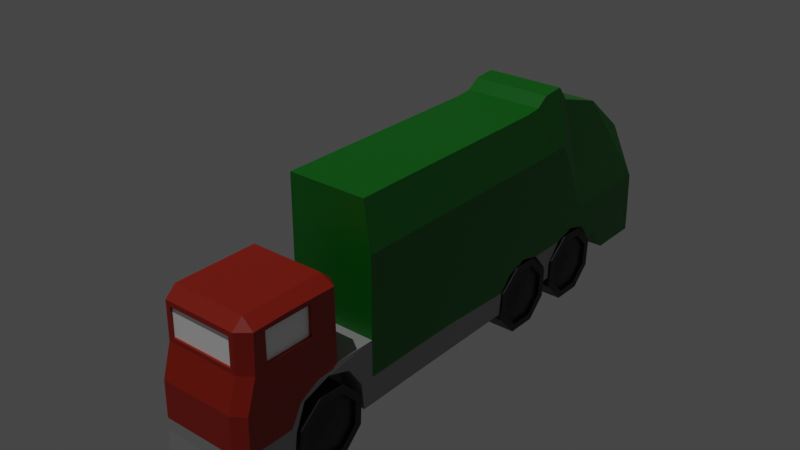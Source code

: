 # Source: Car.blend  (saved by Blender 4.0.36; exported with 4.5.12 LTS)
import bpy
from mathutils import Matrix  # noqa: F401  (used for matrix-valued properties, if any)

bpy.ops.wm.read_factory_settings(use_empty=True)
scene = bpy.context.scene
scene.name = 'Scene'

# ---- collections
col_collection = bpy.data.collections.new('Collection'); scene.collection.children.link(col_collection)

# ---- images (referenced by path relative to the original .blend; pixels are not part of the script)
import os
ASSET_DIR = os.environ.get("B2B_ASSET_DIR", "")  # directory of the original .blend (textures are referenced by path, not embedded)
HERE = os.path.dirname(os.path.abspath(__file__))  # packed textures are extracted next to this script under _unpacked/

def load_image(name, relpath, width, height, colorspace="sRGB"):
    """Load a texture the original file referenced (path relative to the .blend, or extracted next to this script)."""
    p = next((c for c in (os.path.join(HERE, relpath), os.path.join(ASSET_DIR, relpath)) if relpath and os.path.exists(c)), "")
    if p:
        img = bpy.data.images.load(p, check_existing=True)
        img.name = name
    else:  # same state as the original file: an image datablock whose file is absent (Cycles renders it pink)
        img = bpy.data.images.new(name, width, height)
        img.source = "FILE"
        img.filepath = "//" + (relpath or name)
    img.colorspace_settings.name = colorspace
    return img
img_car = load_image('Car', 'Car.png', 1024, 1024, 'sRGB')

# ---- materials (node trees are filled in below, after node groups)
mat_material = bpy.data.materials.new('Material')
mat_material.alpha_threshold = 0.0
mat_material.line_color = (0.0, 0.0, 0.0, 1.0)
mat_material_001 = bpy.data.materials.new('Material.001')
mat_material_002 = bpy.data.materials.new('Material.002')
mat_material_003 = bpy.data.materials.new('Material.003')
mat_material_004 = bpy.data.materials.new('Material.004')

# ---- node groups
ng_auto_smooth = bpy.data.node_groups.new('Auto Smooth', 'GeometryNodeTree')
_s = ng_auto_smooth.interface.new_socket(name='Geometry', in_out='OUTPUT', socket_type='NodeSocketGeometry')
_s = ng_auto_smooth.interface.new_socket(name='Geometry', in_out='INPUT', socket_type='NodeSocketGeometry')
_s = ng_auto_smooth.interface.new_socket(name='Angle', in_out='INPUT', socket_type='NodeSocketFloat')
_s.subtype = 'ANGLE'
_s.min_value = 0.0
_s.max_value = 3.142
ng_auto_smooth.is_modifier = True
_N = ng_auto_smooth.nodes; _L = ng_auto_smooth.links
n0 = _N.new('NodeGroupOutput'); n0.name = 'Group Output'; n0.location = (480, -100)
n1 = _N.new('NodeGroupInput'); n1.name = 'Group Input'; n1.location = (-420, -300)
n2 = _N.new('NodeGroupInput'); n2.name = 'Group Input.001'; n2.location = (-60, -100)
n3 = _N.new('GeometryNodeSetShadeSmooth'); n3.name = 'Set Shade Smooth'; n3.location = (120, -100)
n3.domain = 'EDGE'
n4 = _N.new('GeometryNodeSetShadeSmooth'); n4.name = 'Set Shade Smooth.001'; n4.location = (300, -100)
n5 = _N.new('GeometryNodeInputMeshEdgeAngle'); n5.name = 'Edge Angle'; n5.location = (-420, -220)
n6 = _N.new('GeometryNodeInputEdgeSmooth'); n6.name = 'Is Edge Smooth'; n6.location = (-60, -160)
n7 = _N.new('GeometryNodeInputShadeSmooth'); n7.name = 'Is Face Smooth'; n7.location = (-240, -340)
n8 = _N.new('FunctionNodeBooleanMath'); n8.name = 'Boolean Math'; n8.location = (-60, -220)
n9 = _N.new('FunctionNodeCompare'); n9.name = 'Compare'; n9.location = (-240, -180)
n9.operation = 'LESS_EQUAL'
_L.new(n5.outputs[0], n9.inputs[0])
_L.new(n4.outputs[0], n0.inputs[0])
_L.new(n1.outputs[1], n9.inputs[1])
_L.new(n9.outputs[0], n8.inputs[0])
_L.new(n7.outputs[0], n8.inputs[1])
_L.new(n2.outputs[0], n3.inputs[0])
_L.new(n6.outputs[0], n3.inputs[1])
_L.new(n3.outputs[0], n4.inputs[0])
_L.new(n8.outputs[0], n3.inputs[2])
n0.is_active_output = True

# ---- material node trees
mat_material.use_nodes = True; mat_material.node_tree.nodes.clear()
_N = mat_material.node_tree.nodes; _L = mat_material.node_tree.links
n0 = _N.new('ShaderNodeOutputMaterial'); n0.name = 'Material Output'; n0.location = (300, 300)
n1 = _N.new('ShaderNodeBsdfPrincipled'); n1.name = 'Principled BSDF'; n1.location = (10, 300)
n1.distribution = 'GGX'
n1.subsurface_method = 'BURLEY'
n1.inputs[0].default_value = (0.0, 0.1697, 0.005959, 1.0)
n1.inputs[2].default_value = 0.4
n1.inputs[3].default_value = 1.45
n1.inputs[27].default_value = (0.0, 0.0, 0.0, 1.0)
n1.inputs[28].default_value = 1.0
n2 = _N.new('ShaderNodeTexImage'); n2.name = 'Image Texture'; n2.location = (-417, 176)
n2.image = img_car
_L.new(n1.outputs[0], n0.inputs[0])
n0.is_active_output = True
mat_material_001.use_nodes = True; mat_material_001.node_tree.nodes.clear()
_N = mat_material_001.node_tree.nodes; _L = mat_material_001.node_tree.links
n0 = _N.new('ShaderNodeBsdfPrincipled'); n0.name = 'Principled BSDF'; n0.location = (10, 300)
n0.inputs[0].default_value = (0.308, 0.308, 0.308, 1.0)
n0.inputs[3].default_value = 1.45
n1 = _N.new('ShaderNodeOutputMaterial'); n1.name = 'Material Output'; n1.location = (300, 300)
n2 = _N.new('ShaderNodeTexImage'); n2.name = 'Image Texture'; n2.location = (-398, 91)
n2.image = img_car
_L.new(n0.outputs[0], n1.inputs[0])
n1.is_active_output = True
mat_material_002.use_nodes = True; mat_material_002.node_tree.nodes.clear()
_N = mat_material_002.node_tree.nodes; _L = mat_material_002.node_tree.links
n0 = _N.new('ShaderNodeBsdfPrincipled'); n0.name = 'Principled BSDF'; n0.location = (10, 300)
n0.inputs[0].default_value = (0.009501, 0.009501, 0.009501, 1.0)
n0.inputs[3].default_value = 1.45
n1 = _N.new('ShaderNodeOutputMaterial'); n1.name = 'Material Output'; n1.location = (300, 300)
n2 = _N.new('ShaderNodeTexImage'); n2.name = 'Image Texture'; n2.location = (-309, 158)
n2.image = img_car
_L.new(n0.outputs[0], n1.inputs[0])
n1.is_active_output = True
mat_material_003.use_nodes = True; mat_material_003.node_tree.nodes.clear()
_N = mat_material_003.node_tree.nodes; _L = mat_material_003.node_tree.links
n0 = _N.new('ShaderNodeBsdfPrincipled'); n0.name = 'Principled BSDF'; n0.location = (10, 300)
n0.inputs[0].default_value = (0.3347, 0.01503, 0.00322, 1.0)
n0.inputs[3].default_value = 1.45
n1 = _N.new('ShaderNodeOutputMaterial'); n1.name = 'Material Output'; n1.location = (300, 300)
n2 = _N.new('ShaderNodeTexImage'); n2.name = 'Image Texture'; n2.location = (-341, 205)
n2.image = img_car
_L.new(n0.outputs[0], n1.inputs[0])
n1.is_active_output = True
mat_material_004.use_nodes = True; mat_material_004.node_tree.nodes.clear()
_N = mat_material_004.node_tree.nodes; _L = mat_material_004.node_tree.links
n0 = _N.new('ShaderNodeBsdfPrincipled'); n0.name = 'Principled BSDF'; n0.location = (10, 300)
n0.inputs[0].default_value = (1.0, 1.0, 1.0, 1.0)
n0.inputs[3].default_value = 1.45
n1 = _N.new('ShaderNodeTexImage'); n1.name = 'Image Texture'; n1.location = (-334, 212)
n1.image = img_car
n2 = _N.new('ShaderNodeOutputMaterial'); n2.name = 'Material Output'; n2.location = (300, 300)
_L.new(n0.outputs[0], n2.inputs[0])
n2.is_active_output = True

# ---- world
world_world = bpy.data.worlds.new('World'); scene.world = world_world
world_world.use_nodes = True; world_world.node_tree.nodes.clear()
_N = world_world.node_tree.nodes; _L = world_world.node_tree.links
n0 = _N.new('ShaderNodeOutputWorld'); n0.name = 'World Output'; n0.location = (300, 300)
n1 = _N.new('ShaderNodeBackground'); n1.name = 'Background'; n1.location = (10, 300)
n1.inputs[0].default_value = (0.05088, 0.05088, 0.05088, 1.0)
_L.new(n1.outputs[0], n0.inputs[0])
n0.is_active_output = True
world_world.color = (0.05088, 0.05088, 0.05088)
world_world.use_sun_shadow = False
world_world.sun_shadow_jitter_overblur = 0.0

# ---- lights
light_sun = bpy.data.lights.new('Sun', 'SUN')
light_sun.transmission_factor = 0.0
light_sun.energy = 1.0

# ---- meshes
me_cube = bpy.data.meshes.new('Cube')
me_cube.from_pydata([(1.012, -1.674, 0.8325), (1.012, -2.036, 0.04172), (1.012, -1.453, 0.2538), (1.012, -1.436, 0.5888), (1.012, -1.709, 0.1202), (1.012, -2.252, 0.6331), (1.012, -1.994, 0.8463), (1.012, -2.273, 0.2969), (0.9728, 0.9804, 0.3263), (0.9728, 0.9967, 0.5935), (0.9728, 1.204, 0.7649), (0.9728, 1.17, 0.1217), (0.9728, 1.462, 0.1202), (0.9728, 1.639, 0.2897), (0.9728, 1.653, 0.5579), (0.9728, 1.462, 0.7537), (0.7183, -1.674, 0.8325), (0.7183, -2.036, 0.04172), (0.7183, -1.856, 0.4436), (0.7183, -1.453, 0.2538), (0.7183, -1.436, 0.5888), (0.7183, -1.677, 0.03987), (0.7183, -2.252, 0.6331), (0.7183, -1.994, 0.8463), (0.7183, -2.273, 0.2969), (1.007, 1.219, 0.4115), (1.007, 1.283, 0.5285), (1.007, 1.223, 0.4785), (1.007, 1.369, 0.3534), (1.007, 1.416, 0.4681), (1.007, 1.412, 0.3939), (1.007, 1.272, 0.3539), (1.007, 1.315, 0.4436), (1.007, 1.36, 0.5252), (1.012, -1.709, 0.7537), (1.012, -1.518, 0.5579), (1.012, -1.532, 0.2897), (1.012, -1.677, 0.03987), (1.012, -2.001, 0.1217), (1.012, -1.967, 0.7649), (1.012, -2.174, 0.5935), (1.012, -2.191, 0.3263), (1.007, -1.811, 0.5252), (1.007, -1.856, 0.4436), (1.007, -1.899, 0.3539), (1.007, -1.759, 0.3939), (1.007, -1.755, 0.4681), (1.007, -1.802, 0.3534), (1.007, -1.948, 0.4785), (1.007, -1.888, 0.5285), (1.007, -1.952, 0.4115), (0.9728, -1.709, 0.7537), (0.9728, -1.518, 0.5579), (0.9728, -1.532, 0.2897), (0.9728, -1.709, 0.1202), (0.9728, -2.001, 0.1217), (0.9728, -1.967, 0.7649), (0.9728, -2.174, 0.5935), (0.9728, -2.191, 0.3263), (0.8486, -2.953, 0.5739), (0.38, 0.8668, 0.3864), (0.7144, -1.383, 0.382), (0.8503, -2.966, 0.3863), (0.9933, -2.863, 0.5739), (0.0, 1.745, 0.4273), (0.0, 0.8668, 0.3864), (0.0, -1.383, 0.382), (0.0, -2.338, 0.343), (0.0, -2.966, 0.3863), (0.9934, -2.597, 1.877), (0.382, 1.745, 0.4273), (0.382, 1.743, 0.6168), (0.382, 1.566, 0.8295), (0.3826, 1.312, 0.8975), (0.382, 1.045, 0.8141), (0.382, 0.8974, 0.6475), (0.9176, -1.258, 2.58), (0.7163, -1.416, 0.6912), (0.7163, -1.586, 0.9406), (0.7163, -1.857, 1.029), (0.7163, -2.185, 0.9217), (0.7163, -2.299, 0.6407), (0.7144, -2.338, 0.343), (0.9152, 0.3426, 2.58), (0.8486, -1.645, 1.916), (0.7962, -2.834, 1.855), (0.9969, 1.745, 0.4273), (0.9969, 1.743, 0.6168), (0.9969, 1.566, 0.8295), (0.9969, 1.312, 0.8975), (0.9969, 1.045, 0.8141), (0.996, 0.8974, 0.6475), (0.9969, 0.8668, 0.3864), (0.9969, -1.383, 0.382), (0.9969, -1.416, 0.6912), (0.9969, -1.586, 0.9406), (0.9969, -1.857, 1.029), (0.9969, -2.185, 0.9217), (0.9969, -2.299, 0.6407), (0.9969, -2.338, 0.343), (0.9969, -2.863, 0.3863), (0.8486, -2.712, 2.02), (0.9933, -2.048, 1.539), (0.9934, -2.048, 1.877), (0.0, -1.765, 2.02), (0.8486, -1.765, 2.02), (0.7145, -0.7068, 0.382), (0.7146, -0.02653, 0.382), (0.0, -0.7068, 0.382), (0.0, -0.02653, 0.382), (0.9972, -1.258, 0.6912), (0.9972, -1.258, 0.382), (0.9925, -0.7068, 0.382), (0.9925, -0.02653, 0.382), (0.9925, -0.02653, 0.6912), (0.9926, -0.7186, 1.112), (0.9925, -0.7068, 0.6912), (1.012, 0.9804, 0.3263), (1.012, 0.9967, 0.5935), (1.012, 1.204, 0.7649), (1.012, 1.17, 0.1217), (1.012, 1.494, 0.03987), (1.012, 1.639, 0.2897), (1.012, 1.653, 0.5579), (1.012, 1.462, 0.7537), (0.7183, 0.8983, 0.2969), (0.7183, 1.177, 0.8463), (0.7183, 0.9188, 0.6331), (0.7183, 1.494, 0.03987), (0.7183, 1.735, 0.5888), (0.7183, 1.718, 0.2538), (0.7183, 1.315, 0.4436), (0.7183, 1.135, 0.04172), (0.7183, 1.497, 0.8325), (1.012, 0.8983, 0.2969), (1.012, 1.177, 0.8463), (1.012, 0.9188, 0.6331), (1.012, 1.462, 0.1202), (1.012, 1.735, 0.5888), (1.012, 1.718, 0.2538), (1.012, 1.135, 0.04172), (1.012, 1.497, 0.8325), (0.9942, 2.467, 1.112), (0.9942, 1.921, 1.112), (0.9942, 1.528, 1.112), (0.9933, -2.597, 1.539), (0.9942, 1.257, 1.112), (0.9942, 0.9776, 1.112), (0.8486, -1.645, 1.112), (0.9933, -1.735, 1.112), (0.0, -1.045, 0.382), (0.38, 1.84, 0.427), (0.0, 2.709, 0.4138), (0.0, 1.84, 0.427), (0.382, 2.709, 0.4138), (0.382, 2.712, 0.619), (0.382, 2.541, 0.8294), (0.3826, 2.289, 0.9065), (0.382, 2.024, 0.8306), (0.382, 1.847, 0.6173), (0.7145, -1.045, 0.382), (0.9969, 2.712, 0.619), (0.9969, 2.541, 0.8294), (0.9969, 2.285, 0.9065), (0.9969, 2.024, 0.8306), (0.996, 1.847, 0.6173), (0.9969, 1.84, 0.427), (0.0, -2.712, 2.02), (0.0, -2.833, 1.908), (0.0, -2.953, 0.5739), (0.9152, 1.55, 2.597), (0.9152, 0.5668, 2.58), (0.9945, 0.4742, 2.026), (0.9945, 1.809, 2.026), (0.9945, 2.033, 2.026), (0.9945, 1.203, 2.026), (0.9945, 1.55, 2.026), (0.9931, -0.1935, 2.026), (0.9945, 0.7168, 2.026), (0.9945, 0.9637, 2.026), (0.9931, -0.7815, 2.026), (0.0, -0.8177, 2.58), (0.0, -0.2743, 2.58), (0.0, -1.258, 2.58), (0.0, 0.3426, 2.58), (0.0, 1.698, 2.699), (0.0, 1.55, 2.597), (0.0, 1.336, 2.58), (0.0, 1.016, 2.58), (0.0, 0.795, 2.58), (0.0, 0.5668, 2.58), (0.0, -1.258, 2.026), (0.0, -1.645, 1.916), (0.9942, 2.214, 1.112), (0.9972, -1.258, 1.112), (0.9942, 0.703, 1.112), (0.9926, -0.05283, 1.112), (0.0, -1.258, 1.112), (0.9138, -0.8177, 2.58), (0.9152, 1.336, 2.58), (0.9152, 1.016, 2.58), (0.9152, 0.795, 2.58), (0.9138, -0.2743, 2.58), (0.9152, 1.698, 2.699), (0.9972, -1.258, 2.026), (0.0, -1.645, 1.112), (0.8486, -1.503, 1.112), (0.0, -1.503, 1.112), (0.9969, -2.298, 1.116), (0.9933, -2.854, 1.122), (0.8486, -2.944, 1.122), (0.0, -2.944, 1.122), (0.8486, -2.947, 0.9303), (0.0, -2.947, 0.9303), (0.9933, -2.857, 0.9303), (0.9933, -2.298, 1.877), (0.8486, -2.298, 2.02), (0.0, -2.298, 2.02), (0.9949, -2.298, 1.539), (0.8486, -1.645, 1.483), (0.0, -1.645, 1.483), (0.7962, -2.838, 1.535), (0.0, -2.839, 1.483), (0.9933, -1.75, 1.923), (0.9933, -1.743, 1.483), (0.9933, -2.741, 1.483), (0.9933, -2.728, 1.919), (0.9933, -2.298, 1.93), (0.9949, -2.298, 1.483), (0.958, -2.597, 1.876), (0.9578, -2.049, 1.538), (0.958, -2.049, 1.876), (0.9578, -2.597, 1.538), (0.9579, -2.298, 1.876), (0.9594, -2.298, 1.538), (0.9152, 1.966, 2.719), (0.0, 1.966, 2.719), (0.0, 2.106, 2.544), (0.9152, 2.106, 2.544), (0.9152, 2.702, 2.355), (0.0, 2.702, 2.355), (0.0, 3.274, 1.882), (0.9152, 3.274, 1.882), (0.9941, 2.872, 0.628), (0.9942, 2.683, 1.112), (0.0, 2.872, 0.628), (0.9941, 3.052, 0.3533), (0.9941, 3.292, 0.628), (0.9942, 3.176, 1.112), (0.9941, 3.413, 0.3533), (0.9941, 3.663, 0.628), (0.9942, 3.638, 1.112), (0.9941, 3.671, 0.3533), (0.0, 3.637, 1.116), (0.0, 3.663, 0.628), (0.0, 3.671, 0.3533), (0.0, 3.413, 0.3533), (0.0, 2.712, 0.619), (0.0, 3.052, 0.3533), (0.9728, 1.949, 0.3263), (0.9728, 1.966, 0.5935), (0.9728, 2.173, 0.7649), (0.9728, 2.139, 0.1217), (0.9728, 2.431, 0.1202), (0.9728, 2.609, 0.2897), (0.9728, 2.622, 0.5579), (0.9728, 2.431, 0.7537), (1.007, 2.188, 0.4115), (1.007, 2.253, 0.5285), (1.007, 2.192, 0.4785), (1.007, 2.339, 0.3534), (1.007, 2.385, 0.4681), (1.007, 2.381, 0.3939), (1.007, 2.241, 0.3539), (1.007, 2.284, 0.4436), (1.007, 2.329, 0.5252), (1.012, 1.949, 0.3263), (1.012, 1.966, 0.5935), (1.012, 2.173, 0.7649), (1.012, 2.139, 0.1217), (1.012, 2.464, 0.03987), (1.012, 2.609, 0.2897), (1.012, 2.622, 0.5579), (1.012, 2.431, 0.7537), (0.7183, 1.867, 0.2969), (0.7183, 2.146, 0.8463), (0.7183, 1.888, 0.6331), (0.7183, 2.464, 0.03987), (0.7183, 2.704, 0.5888), (0.7183, 2.687, 0.2538), (0.7183, 2.284, 0.4436), (0.7183, 2.104, 0.04172), (0.7183, 2.466, 0.8325), (1.012, 1.867, 0.2969), (1.012, 2.146, 0.8463), (1.012, 1.888, 0.6331), (1.012, 2.431, 0.1202), (1.012, 2.704, 0.5888), (1.012, 2.687, 0.2538), (1.012, 2.104, 0.04172), (1.012, 2.466, 0.8325), (0.6984, 1.321, 0.441), (0.6984, 1.494, 0.03987), (0.4043, 0.8983, 0.2969), (0.4043, 1.177, 0.8463), (0.4043, 0.9188, 0.6331), (0.4043, 1.494, 0.03987), (0.4043, 1.735, 0.5888), (0.4043, 1.718, 0.2538), (0.4043, 1.315, 0.4436), (0.4043, 1.135, 0.04172), (0.4043, 1.497, 0.8325), (0.6984, 0.8983, 0.2969), (0.6984, 1.177, 0.8463), (0.6984, 0.9188, 0.6331), (0.6984, 1.735, 0.5888), (0.6984, 1.718, 0.2538), (0.6984, 1.135, 0.04172), (0.6984, 1.497, 0.8325), (0.6984, 2.29, 0.441), (0.6984, 2.464, 0.03987), (0.4043, 1.867, 0.2969), (0.4043, 2.146, 0.8463), (0.4043, 1.888, 0.6331), (0.4043, 2.464, 0.03987), (0.4043, 2.704, 0.5888), (0.4043, 2.687, 0.2538), (0.4043, 2.284, 0.4436), (0.4043, 2.104, 0.04172), (0.4043, 2.466, 0.8325), (0.6984, 1.867, 0.2969), (0.6984, 2.146, 0.8463), (0.6984, 1.888, 0.6331), (0.6984, 2.704, 0.5888), (0.6984, 2.687, 0.2538), (0.6984, 2.104, 0.04172), (0.6984, 2.466, 0.8325), (0.9969, -2.202, 0.9518), (0.9952, -1.8, 1.067), (0.9933, -2.86, 0.7021), (0.9966, -2.236, 0.9224), (0.8486, -2.95, 0.7057), (0.9968, -1.996, 1.059), (0.9964, -2.349, 0.7075), (0.0, -2.95, 0.7069), (0.8486, -2.833, 1.908), (0.8486, -2.839, 1.483), (0.05239, -2.834, 1.855), (0.7962, -2.81, 1.855), (0.05239, -2.838, 1.535), (0.7962, -2.815, 1.535), (0.05239, -2.81, 1.855), (0.05239, -2.815, 1.535)], [], [(4, 54, 55, 38), (40, 57, 56, 39), (38, 55, 58, 41), (34, 51, 52, 35), (36, 53, 54, 4), (39, 56, 51, 34), (41, 58, 57, 40), (35, 52, 53, 36), (121, 128, 130, 139), (30, 32, 28), (136, 127, 125, 134), (141, 133, 126, 135), (139, 130, 129, 138), (32, 31, 28), (138, 129, 133, 141), (135, 126, 127, 136), (18, 16, 20), (19, 18, 20), (19, 21, 18), (18, 21, 17), (18, 23, 16), (22, 23, 18), (22, 18, 24), (18, 17, 24), (124, 141, 135, 119), (123, 138, 141, 124), (122, 139, 138, 123), (137, 121, 139, 122), (119, 135, 136, 118), (134, 125, 132, 140), (140, 132, 128, 121), (120, 140, 121, 137), (0, 16, 23, 6), (3, 20, 16, 0), (6, 23, 22, 5), (33, 15, 10, 26), (2, 19, 20, 3), (27, 9, 8, 25), (32, 29, 33), (37, 21, 19, 2), (27, 25, 32), (5, 22, 24, 7), (32, 33, 26), (7, 24, 17, 1), (118, 136, 134, 117), (1, 17, 21, 37), (29, 14, 15, 33), (28, 12, 13, 30), (35, 3, 0, 34), (36, 2, 3, 35), (4, 37, 2, 36), (38, 1, 37, 4), (34, 0, 6, 39), (39, 6, 5, 40), (40, 5, 7, 41), (41, 7, 1, 38), (43, 46, 42), (45, 46, 43), (45, 43, 47), (43, 44, 47), (43, 42, 49), (48, 43, 49), (48, 50, 43), (43, 50, 44), (46, 52, 51, 42), (45, 53, 52, 46), (47, 54, 53, 45), (44, 55, 54, 47), (42, 51, 56, 49), (49, 56, 57, 48), (48, 57, 58, 50), (50, 58, 55, 44), (71, 72, 73, 70), (79, 82, 61), (61, 77, 78, 79), (66, 61, 82, 67), (70, 60, 65, 64), (62, 68, 67, 82), (107, 109, 65, 60), (178, 179, 201, 171), (60, 70, 71, 72, 73), (73, 74, 75, 60), (79, 80, 81, 82), (204, 180, 198, 76), (106, 112, 111, 160), (61, 66, 150, 160), (214, 212, 341, 339), (79, 96, 97, 80), (73, 89, 90, 74), (80, 97, 98, 81), (74, 90, 91, 75), (81, 98, 99, 82), (75, 91, 92, 60), (82, 99, 100, 62), (160, 111, 93, 61), (61, 93, 94, 77), (70, 86, 87, 71), (226, 101, 345), (77, 94, 95, 78), (71, 87, 88, 72), (78, 95, 96, 79), (72, 88, 89, 73), (105, 223, 84), (227, 216, 101, 226), (60, 92, 113, 107), (107, 113, 112, 106), (93, 111, 110, 94), (94, 110, 194, 95), (160, 150, 108, 106), (106, 108, 109, 107), (114, 116, 112, 113), (196, 115, 116, 114), (111, 112, 116, 110), (110, 116, 115, 194), (92, 91, 114, 113), (70, 64, 153, 151), (165, 87, 86, 166), (151, 166, 86, 70), (165, 164, 88, 87), (196, 114, 91, 195), (25, 8, 11, 31), (32, 25, 31), (27, 32, 26), (31, 11, 12, 28), (26, 10, 9, 27), (30, 29, 32), (117, 134, 140, 120), (30, 13, 14, 29), (127, 131, 125), (130, 128, 131), (131, 128, 132), (131, 126, 133), (131, 132, 125), (131, 133, 129), (130, 131, 129), (127, 126, 131), (119, 10, 15, 124), (124, 15, 14, 123), (123, 14, 13, 122), (117, 8, 9, 118), (122, 13, 12, 137), (118, 9, 10, 119), (137, 12, 11, 120), (120, 11, 8, 117), (90, 147, 195, 91), (99, 98, 63, 100), (219, 224, 149, 148), (155, 156, 157, 154), (154, 151, 153, 152), (63, 59, 62, 100), (151, 154, 155, 156, 157), (157, 158, 159, 151), (157, 163, 164, 158), (158, 164, 165, 159), (159, 165, 166, 151), (155, 161, 162, 156), (156, 162, 163, 157), (89, 146, 147, 90), (144, 146, 89, 88), (164, 143, 144, 88), (193, 143, 164, 163), (142, 193, 163, 162), (216, 105, 104, 217), (345, 101, 167, 168), (349, 221, 350, 352), (68, 62, 59, 169), (180, 177, 202, 198), (175, 176, 199, 200), (173, 174, 203, 170), (177, 172, 83, 202), (179, 175, 200, 201), (176, 173, 170, 199), (172, 178, 171, 83), (195, 147, 178, 172), (143, 193, 173, 176), (146, 144, 175, 179), (196, 195, 172, 177), (193, 142, 174, 173), (144, 143, 176, 175), (115, 196, 177, 180), (194, 115, 180, 204), (147, 146, 179, 178), (83, 171, 190, 184), (76, 198, 181, 183), (200, 199, 187, 188), (201, 200, 188, 189), (198, 202, 182, 181), (171, 201, 189, 190), (199, 170, 186, 187), (202, 83, 184, 182), (170, 203, 185, 186), (204, 76, 183, 191), (194, 204, 191, 197), (192, 104, 105, 84), (220, 192, 84, 219), (207, 205, 148, 206), (148, 149, 194, 206), (197, 207, 206, 194), (95, 194, 149, 338, 96), (208, 337, 342, 338, 149), (212, 210, 211, 213), (225, 346, 210, 209), (59, 341, 344, 169), (209, 210, 212, 214), (97, 340, 343, 339, 63, 98), (208, 209, 214, 340, 337), (101, 216, 217, 167), (223, 105, 216, 227), (225, 209, 208, 228), (228, 208, 149, 224), (215, 69, 229, 233), (145, 218, 234, 232), (226, 345, 346, 225), (205, 220, 219, 148), (210, 346, 222, 211), (84, 223, 224, 219), (103, 102, 224, 223), (145, 69, 226, 225), (215, 103, 223, 227), (69, 215, 227, 226), (102, 218, 228, 224), (218, 145, 225, 228), (233, 234, 230, 231), (229, 232, 234, 233), (69, 145, 232, 229), (218, 102, 230, 234), (103, 215, 233, 231), (102, 103, 231, 230), (185, 203, 235, 236), (236, 235, 238, 237), (237, 238, 239, 240), (240, 239, 242, 241), (174, 238, 235, 203), (142, 243, 244), (142, 244, 238, 174), (161, 243, 142, 162), (245, 243, 161, 155), (243, 245, 258, 246), (243, 246, 249, 247), (244, 243, 247, 248), (247, 249, 252, 250), (248, 247, 250, 251), (238, 244, 248, 239), (239, 248, 251, 242), (241, 242, 251, 253), (254, 253, 251, 250), (255, 254, 250, 252), (256, 255, 252, 249), (257, 155, 154, 152), (245, 155, 257), (258, 256, 249, 246), (280, 287, 289, 298), (272, 274, 270), (295, 286, 284, 293), (300, 292, 285, 294), (298, 289, 288, 297), (274, 273, 270), (297, 288, 292, 300), (294, 285, 286, 295), (283, 300, 294, 278), (282, 297, 300, 283), (281, 298, 297, 282), (296, 280, 298, 281), (278, 294, 295, 277), (293, 284, 291, 299), (299, 291, 287, 280), (279, 299, 280, 296), (275, 266, 261, 268), (269, 260, 259, 267), (274, 271, 275), (269, 267, 274), (274, 275, 268), (277, 295, 293, 276), (271, 265, 266, 275), (270, 263, 264, 272), (267, 259, 262, 273), (274, 267, 273), (269, 274, 268), (273, 262, 263, 270), (268, 261, 260, 269), (272, 271, 274), (276, 293, 299, 279), (272, 264, 265, 271), (286, 290, 284), (289, 287, 290), (290, 287, 291), (290, 285, 292), (290, 291, 284), (290, 292, 288), (289, 290, 288), (286, 285, 290), (278, 261, 266, 283), (283, 266, 265, 282), (282, 265, 264, 281), (276, 259, 260, 277), (281, 264, 263, 296), (277, 260, 261, 278), (296, 263, 262, 279), (279, 262, 259, 276), (302, 306, 308, 316), (314, 305, 303, 312), (318, 311, 304, 313), (316, 308, 307, 315), (315, 307, 311, 318), (313, 304, 305, 314), (301, 318, 313), (301, 315, 318), (301, 316, 315), (301, 302, 316), (301, 313, 314), (312, 303, 310, 317), (317, 310, 306, 302), (301, 317, 302), (301, 314, 312), (301, 312, 317), (305, 309, 303), (308, 306, 309), (309, 306, 310), (309, 304, 311), (309, 310, 303), (309, 311, 307), (308, 309, 307), (305, 304, 309), (320, 324, 326, 334), (332, 323, 321, 330), (336, 329, 322, 331), (334, 326, 325, 333), (333, 325, 329, 336), (331, 322, 323, 332), (319, 336, 331), (319, 333, 336), (319, 334, 333), (319, 320, 334), (319, 331, 332), (330, 321, 328, 335), (335, 328, 324, 320), (319, 335, 320), (319, 332, 330), (319, 330, 335), (323, 327, 321), (326, 324, 327), (327, 324, 328), (327, 322, 329), (327, 328, 321), (327, 329, 325), (326, 327, 325), (323, 322, 327), (337, 340, 97), (339, 341, 59, 63), (338, 342, 337, 97, 96), (339, 343, 340, 214), (344, 341, 212, 213), (347, 85, 345, 168), (85, 221, 346, 345), (349, 347, 168, 222), (221, 349, 222, 346), (350, 348, 351, 352), (347, 349, 352, 351), (221, 85, 348, 350), (85, 347, 351, 348)])
me_cube.polygons.foreach_set('material_index', [2, 2, 2, 2, 2, 2, 2, 2, 2, 2, 2, 2, 2, 2, 2, 2, 2, 2, 2, 2, 2, 2, 2, 2, 2, 2, 2, 2, 2, 2, 2, 2, 2, 2, 2, 2, 2, 2, 2, 2, 2, 2, 2, 2, 2, 2, 2, 2, 2, 2, 2, 2, 2, 2, 2, 2, 2, 2, 2, 2, 2, 2, 2, 2, 2, 2, 2, 2, 2, 2, 2, 2, 1, 1, 1, 1, 1, 1, 1, 0, 1, 1, 1, 0, 1, 0, 3, 1, 1, 1, 1, 1, 1, 1, 0, 1, 1, 3, 1, 1, 1, 1, 3, 3, 1, 1, 1, 1, 1, 1, 1, 0, 1, 0, 1, 1, 1, 1, 1, 0, 2, 2, 2, 2, 2, 2, 2, 2, 2, 2, 2, 2, 2, 2, 2, 2, 2, 2, 2, 2, 2, 2, 2, 2, 0, 1, 3, 1, 1, 1, 1, 1, 1, 1, 1, 1, 1, 0, 0, 0, 0, 0, 3, 3, 3, 1, 0, 0, 0, 0, 0, 0, 0, 0, 0, 0, 0, 0, 0, 0, 0, 0, 0, 0, 0, 0, 0, 0, 0, 0, 0, 0, 0, 3, 3, 1, 1, 1, 1, 3, 3, 3, 1, 3, 1, 3, 3, 3, 3, 3, 3, 3, 3, 3, 3, 3, 3, 3, 3, 3, 3, 3, 4, 4, 3, 3, 3, 3, 0, 0, 0, 0, 0, 0, 0, 0, 1, 0, 0, 0, 0, 0, 0, 0, 0, 0, 0, 0, 1, 1, 0, 2, 2, 2, 2, 2, 2, 2, 2, 2, 2, 2, 2, 2, 2, 2, 2, 2, 2, 2, 2, 2, 2, 2, 2, 2, 2, 2, 2, 2, 2, 2, 2, 2, 2, 2, 2, 2, 2, 2, 2, 2, 2, 2, 2, 2, 2, 2, 2, 2, 2, 2, 2, 2, 2, 2, 2, 2, 2, 2, 2, 2, 2, 2, 2, 2, 2, 2, 2, 2, 2, 2, 2, 2, 2, 2, 2, 2, 2, 2, 2, 2, 2, 2, 2, 2, 2, 2, 2, 2, 2, 2, 2, 2, 2, 2, 2, 1, 1, 1, 3, 3, 3, 3, 3, 3, 4, 3, 3, 3])
_uv = me_cube.uv_layers.new(name='UVMap')
_uv.uv.foreach_set('vector', [0.2915, 0.3856, 0.2887, 0.3856, 0.2887, 0.4221, 0.2915, 0.4221, 0.2867, 0.3856, 0.284, 0.3856, 0.284, 0.4221, 0.2867, 0.4221, 0.3009, 0.3856, 0.2982, 0.3856, 0.2982, 0.4221, 0.3009, 0.4221, 0.2962, 0.3856, 0.2935, 0.3856, 0.2935, 0.4221, 0.2962, 0.4221, 0.2726, 0.3856, 0.2699, 0.3856, 0.2699, 0.4221, 0.2726, 0.4221, 0.2679, 0.3856, 0.2652, 0.3856, 0.2652, 0.4221, 0.2679, 0.4221, 0.282, 0.3856, 0.2793, 0.3856, 0.2793, 0.4221, 0.282, 0.4221, 0.2773, 0.3856, 0.2746, 0.3856, 0.2746, 0.4221, 0.2773, 0.4221, 0.9801, 0.9241, 0.9444, 0.9241, 0.9444, 0.9605, 0.9801, 0.9605, 0.8699, 0.999, 0.8764, 0.9828, 0.8764, 0.999, 0.2254, 0.03946, 0.1897, 0.03946, 0.1897, 0.07592, 0.2254, 0.07592, 0.1877, 0.03946, 0.1519, 0.03946, 0.1519, 0.07592, 0.1877, 0.07592, 0.2254, 0.001001, 0.1897, 0.001001, 0.1897, 0.03746, 0.2254, 0.03746, 0.8481, 0.9828, 0.8481, 0.999, 0.8322, 0.999, 0.1877, 0.001001, 0.1519, 0.001001, 0.1519, 0.03746, 0.1877, 0.03746, 0.3009, 0.03946, 0.2652, 0.03946, 0.2652, 0.07592, 0.3009, 0.07592, 0.5273, 0.5405, 0.5273, 0.6144, 0.4926, 0.6144, 0.5303, 0.5375, 0.565, 0.4635, 0.565, 0.5375, 0.5303, 0.6144, 0.565, 0.6144, 0.565, 0.5405, 0.3764, 0.4635, 0.3039, 0.5375, 0.3764, 0.5375, 0.6028, 0.5405, 0.6028, 0.6144, 0.568, 0.6144, 0.568, 0.5375, 0.6028, 0.5375, 0.6028, 0.4635, 0.5273, 0.3836, 0.5273, 0.3097, 0.4926, 0.3836, 0.4896, 0.5405, 0.4896, 0.6144, 0.4548, 0.6144, 0.2443, 0.3472, 0.2369, 0.3472, 0.2369, 0.3836, 0.2443, 0.3836, 0.2348, 0.3472, 0.2274, 0.3472, 0.2274, 0.3836, 0.2348, 0.3836, 0.2631, 0.3472, 0.2557, 0.3472, 0.2557, 0.3836, 0.2631, 0.3836, 0.2537, 0.3472, 0.2463, 0.3472, 0.2463, 0.3836, 0.2537, 0.3836, 0.282, 0.3087, 0.2746, 0.3087, 0.2746, 0.3452, 0.282, 0.3452, 0.2631, 0.03946, 0.2274, 0.03946, 0.2274, 0.07592, 0.2631, 0.07592, 0.1499, 0.5395, 0.1142, 0.5395, 0.1142, 0.6144, 0.1499, 0.6144, 0.2726, 0.3087, 0.2652, 0.3087, 0.2652, 0.3452, 0.2726, 0.3452, 0.3009, 0.001001, 0.2652, 0.001001, 0.2652, 0.03746, 0.3009, 0.03746, 0.2631, 0.001001, 0.2274, 0.001001, 0.2274, 0.03746, 0.2631, 0.03746, 0.2254, 0.1164, 0.1897, 0.1164, 0.1897, 0.1528, 0.2254, 0.1528, 0.03673, 0.5759, 0.03673, 0.5395, 0.01987, 0.5395, 0.01987, 0.5759, 0.1877, 0.1164, 0.1519, 0.1164, 0.1519, 0.1528, 0.1877, 0.1528, 0.01787, 0.5759, 0.01787, 0.5395, 0.001001, 0.5395, 0.001001, 0.5759, 0.8858, 0.9828, 0.8794, 0.999, 0.8858, 0.999, 0.2254, 0.07792, 0.1897, 0.07792, 0.1897, 0.1144, 0.2254, 0.1144, 0.8952, 0.9798, 0.8888, 0.9798, 0.8952, 0.9635, 0.1877, 0.07792, 0.1519, 0.07792, 0.1519, 0.1144, 0.1877, 0.1144, 0.8952, 0.9828, 0.8888, 0.999, 0.8952, 0.999, 0.3009, 0.1164, 0.2652, 0.1164, 0.2652, 0.1528, 0.3009, 0.1528, 0.3009, 0.3087, 0.2935, 0.3087, 0.2935, 0.3452, 0.3009, 0.3452, 0.1122, 0.5395, 0.07647, 0.5395, 0.07647, 0.6144, 0.1122, 0.6144, 0.07447, 0.5759, 0.07447, 0.5395, 0.0576, 0.5395, 0.0576, 0.5759, 0.0556, 0.5759, 0.0556, 0.5395, 0.03874, 0.5395, 0.03874, 0.5759, 0.2915, 0.3087, 0.284, 0.3087, 0.284, 0.3452, 0.2915, 0.3452, 0.2443, 0.3087, 0.2369, 0.3087, 0.2369, 0.3452, 0.2443, 0.3452, 0.2348, 0.3087, 0.2274, 0.3087, 0.2274, 0.3452, 0.2348, 0.3452, 0.2631, 0.3087, 0.2557, 0.3087, 0.2557, 0.3452, 0.2631, 0.3452, 0.2537, 0.3087, 0.2463, 0.3087, 0.2463, 0.3452, 0.2537, 0.3452, 0.2065, 0.4241, 0.1991, 0.4241, 0.1991, 0.4605, 0.2065, 0.4605, 0.1971, 0.4241, 0.1897, 0.4241, 0.1897, 0.4605, 0.1971, 0.4605, 0.2254, 0.4241, 0.218, 0.4241, 0.218, 0.4605, 0.2254, 0.4605, 0.8481, 0.9635, 0.8416, 0.9798, 0.8481, 0.9798, 0.8794, 0.9798, 0.8858, 0.9798, 0.8858, 0.9635, 0.8322, 0.9798, 0.8386, 0.9635, 0.8386, 0.9798, 0.6028, 0.3866, 0.6028, 0.4605, 0.5303, 0.4605, 0.8312, 0.9788, 0.8376, 0.9625, 0.8312, 0.9625, 0.8699, 0.9798, 0.8764, 0.9635, 0.8764, 0.9798, 0.8406, 0.9625, 0.8471, 0.9625, 0.8406, 0.9788, 0.9047, 0.9635, 0.8982, 0.9798, 0.9047, 0.9798, 0.03673, 0.6144, 0.03673, 0.5779, 0.01987, 0.5779, 0.01987, 0.6144, 0.01787, 0.6144, 0.01787, 0.5779, 0.001001, 0.5779, 0.001001, 0.6144, 0.07447, 0.6144, 0.07447, 0.5779, 0.0576, 0.5779, 0.0576, 0.6144, 0.2631, 0.1164, 0.2274, 0.1164, 0.2274, 0.1528, 0.2631, 0.1528, 0.0556, 0.6144, 0.0556, 0.5779, 0.03874, 0.5779, 0.03874, 0.6144, 0.1122, 0.499, 0.1122, 0.4625, 0.09534, 0.4625, 0.09534, 0.499, 0.09334, 0.499, 0.09334, 0.4625, 0.07647, 0.4625, 0.07647, 0.499, 0.1499, 0.499, 0.1499, 0.4625, 0.1331, 0.4625, 0.1331, 0.499, 0.5273, 0.07592, 0.5273, 0.001001, 0.4916, 0.001001, 0.4916, 0.07592, 0.5293, 0.3856, 0.5293, 0.4595, 0.6018, 0.3856, 0.4896, 0.001001, 0.4538, 0.001001, 0.4538, 0.07592, 0.4896, 0.07592, 0.3009, 0.9221, 0.3009, 0.8472, 0.1519, 0.8472, 0.1519, 0.9221, 0.8292, 0.6144, 0.8292, 0.4625, 0.7557, 0.4625, 0.7557, 0.6144, 0.4538, 0.8452, 0.6028, 0.8452, 0.6028, 0.7702, 0.4538, 0.7702, 0.8292, 0.3087, 0.7557, 0.3087, 0.7557, 0.4605, 0.8292, 0.4605, 0.6028, 0.001001, 0.567, 0.001001, 0.567, 0.07592, 0.6028, 0.07592, 0.1499, 0.7702, 0.1499, 0.8446, 0.09236, 0.8452, 0.02527, 0.8311, 0.001001, 0.8099, 0.565, 0.001001, 0.5293, 0.001001, 0.5293, 0.07592, 0.565, 0.07592, 0.5273, 0.07792, 0.4916, 0.07792, 0.4916, 0.1528, 0.5273, 0.1528, 0.9801, 0.4625, 0.9067, 0.4625, 0.9067, 0.5375, 0.9801, 0.5375, 0.4896, 0.07792, 0.4538, 0.07792, 0.4538, 0.1528, 0.4896, 0.1528, 0.6028, 0.1528, 0.6028, 0.07792, 0.567, 0.07792, 0.567, 0.1528, 0.1311, 0.4625, 0.1142, 0.4625, 0.1142, 0.499, 0.1311, 0.499, 0.3009, 0.07792, 0.2652, 0.07792, 0.2652, 0.1144, 0.3009, 0.1144, 0.565, 0.1528, 0.565, 0.07792, 0.5293, 0.07792, 0.5293, 0.1528, 0.2631, 0.07792, 0.2274, 0.07792, 0.2274, 0.1144, 0.2631, 0.1144, 0.2254, 0.5375, 0.2254, 0.4625, 0.1897, 0.4625, 0.1897, 0.5375, 0.07447, 0.3472, 0.03874, 0.3472, 0.03874, 0.3836, 0.07447, 0.3836, 0.1877, 0.5375, 0.1877, 0.4625, 0.1519, 0.4625, 0.1519, 0.5375, 0.3009, 0.4625, 0.2652, 0.4625, 0.2652, 0.5375, 0.3009, 0.5375, 0.03673, 0.3472, 0.001001, 0.3472, 0.001001, 0.3836, 0.03673, 0.3836, 0.07447, 0.3087, 0.03874, 0.3087, 0.03874, 0.3452, 0.07447, 0.3452, 0.2631, 0.5375, 0.2631, 0.4625, 0.2274, 0.4625, 0.2274, 0.5375, 0.8669, 0.9635, 0.8669, 0.9798, 0.8511, 0.9798, 0.03673, 0.3087, 0.001001, 0.3087, 0.001001, 0.3452, 0.03673, 0.3452, 0.2254, 0.6144, 0.2254, 0.5395, 0.1897, 0.5395, 0.1897, 0.6144, 0.1499, 0.3472, 0.1142, 0.3472, 0.1142, 0.3836, 0.1499, 0.3836, 0.1877, 0.6144, 0.1877, 0.5395, 0.1519, 0.5395, 0.1519, 0.6144, 0.8501, 0.9625, 0.8501, 0.9788, 0.8659, 0.9625, 0.03673, 0.07792, 0.01987, 0.07792, 0.01987, 0.1528, 0.03673, 0.1528, 0.8292, 0.1548, 0.7557, 0.1548, 0.7557, 0.3067, 0.8292, 0.3067, 0.3009, 0.5395, 0.2652, 0.5395, 0.2652, 0.6144, 0.3009, 0.6144, 0.1122, 0.501, 0.09534, 0.501, 0.09534, 0.5375, 0.1122, 0.5375, 0.2631, 0.5395, 0.2274, 0.5395, 0.2274, 0.6144, 0.2631, 0.6144, 0.5273, 0.2298, 0.5273, 0.1548, 0.4916, 0.1548, 0.4916, 0.2298, 0.1499, 0.07792, 0.07647, 0.07792, 0.07647, 0.1528, 0.1499, 0.1528, 0.4896, 0.2298, 0.4896, 0.1548, 0.4538, 0.1548, 0.4538, 0.2298, 0.4518, 0.2318, 0.3784, 0.2318, 0.3784, 0.3067, 0.4518, 0.3067, 0.6028, 0.2298, 0.6028, 0.1548, 0.567, 0.1548, 0.567, 0.2298, 0.3764, 0.2318, 0.3029, 0.2318, 0.3029, 0.3067, 0.3764, 0.3067, 0.9047, 0.9605, 0.9047, 0.9241, 0.7557, 0.9241, 0.7557, 0.9605, 0.01787, 0.1528, 0.01787, 0.07792, 0.001001, 0.07792, 0.001001, 0.1528, 0.09334, 0.501, 0.07647, 0.501, 0.07647, 0.5375, 0.09334, 0.5375, 0.07447, 0.1528, 0.07447, 0.07792, 0.0576, 0.07792, 0.0576, 0.1528, 0.1122, 0.3472, 0.07647, 0.3472, 0.07647, 0.3836, 0.1122, 0.3836, 0.7537, 0.4625, 0.6802, 0.4625, 0.6802, 0.6144, 0.7537, 0.6144, 0.1499, 0.5375, 0.1499, 0.501, 0.1331, 0.501, 0.1331, 0.5375, 0.9047, 0.9828, 0.8982, 0.999, 0.9047, 0.999, 0.8942, 0.9818, 0.8878, 0.998, 0.8878, 0.9818, 0.1499, 0.3087, 0.1142, 0.3087, 0.1142, 0.3452, 0.1499, 0.3452, 0.1311, 0.5375, 0.1311, 0.501, 0.1142, 0.501, 0.1142, 0.5375, 0.9037, 0.9818, 0.8972, 0.9818, 0.8972, 0.998, 0.216, 0.4241, 0.2085, 0.4241, 0.2085, 0.4605, 0.216, 0.4605, 0.03673, 0.499, 0.03673, 0.4625, 0.01987, 0.4625, 0.01987, 0.499, 0.5273, 0.4605, 0.5273, 0.3866, 0.4926, 0.4605, 0.568, 0.3836, 0.6028, 0.3836, 0.6028, 0.3097, 0.4896, 0.3866, 0.4548, 0.4605, 0.4896, 0.4605, 0.4896, 0.3097, 0.4896, 0.3836, 0.4548, 0.3836, 0.4538, 0.4595, 0.4538, 0.3856, 0.4886, 0.3856, 0.565, 0.3097, 0.565, 0.3836, 0.5303, 0.3836, 0.5263, 0.3856, 0.4916, 0.4595, 0.4916, 0.3856, 0.564, 0.3087, 0.5293, 0.3087, 0.5293, 0.3826, 0.2537, 0.4241, 0.251, 0.4241, 0.251, 0.4605, 0.2537, 0.4605, 0.249, 0.4241, 0.2463, 0.4241, 0.2463, 0.4605, 0.249, 0.4605, 0.2631, 0.4241, 0.2604, 0.4241, 0.2604, 0.4605, 0.2631, 0.4605, 0.2584, 0.4241, 0.2557, 0.4241, 0.2557, 0.4605, 0.2584, 0.4605, 0.2348, 0.4241, 0.2321, 0.4241, 0.2321, 0.4605, 0.2348, 0.4605, 0.2301, 0.4241, 0.2274, 0.4241, 0.2274, 0.4605, 0.2301, 0.4605, 0.2443, 0.4241, 0.2416, 0.4241, 0.2416, 0.4605, 0.2443, 0.4605, 0.2396, 0.4241, 0.2369, 0.4241, 0.2369, 0.4605, 0.2396, 0.4605, 0.565, 0.2298, 0.565, 0.1548, 0.5293, 0.1548, 0.5293, 0.2298, 0.5273, 0.2318, 0.4916, 0.2318, 0.4916, 0.3067, 0.5273, 0.3067, 0.0556, 0.07792, 0.03874, 0.07792, 0.03874, 0.1528, 0.0556, 0.1528, 0.4896, 0.3067, 0.4896, 0.2318, 0.4538, 0.2318, 0.4538, 0.3067, 0.6048, 0.7682, 0.7537, 0.7682, 0.7537, 0.6933, 0.6048, 0.6933, 0.01787, 0.4625, 0.001001, 0.4625, 0.001001, 0.499, 0.01787, 0.499, 0.7537, 0.3087, 0.7537, 0.4605, 0.7227, 0.4605, 0.6913, 0.4301, 0.6802, 0.3858, 0.6028, 0.2318, 0.567, 0.2318, 0.567, 0.3067, 0.6028, 0.3067, 0.565, 0.3067, 0.565, 0.2318, 0.5293, 0.2318, 0.5293, 0.3067, 0.2254, 0.6913, 0.2254, 0.6164, 0.1897, 0.6164, 0.1897, 0.6913, 0.1877, 0.6913, 0.1877, 0.6164, 0.1519, 0.6164, 0.1519, 0.6913, 0.3009, 0.6913, 0.3009, 0.6164, 0.2652, 0.6164, 0.2652, 0.6913, 0.2631, 0.6913, 0.2631, 0.6164, 0.2274, 0.6164, 0.2274, 0.6913, 0.1122, 0.3087, 0.07647, 0.3087, 0.07647, 0.3452, 0.1122, 0.3452, 0.07447, 0.4241, 0.03874, 0.4241, 0.03874, 0.4605, 0.07447, 0.4605, 0.2254, 0.6933, 0.1897, 0.6933, 0.1897, 0.7682, 0.2254, 0.7682, 0.03673, 0.4241, 0.001001, 0.4241, 0.001001, 0.4605, 0.03673, 0.4605, 0.07447, 0.3856, 0.03874, 0.3856, 0.03874, 0.4221, 0.07447, 0.4221, 0.6028, 0.7682, 0.6028, 0.6933, 0.4538, 0.6933, 0.4538, 0.7682, 0.9235, 0.8472, 0.9067, 0.8472, 0.9067, 0.999, 0.9235, 0.999, 0.6048, 0.999, 0.7537, 0.999, 0.7537, 0.9962, 0.6048, 0.9962, 0.9801, 0.1528, 0.9801, 0.001001, 0.9444, 0.001001, 0.9444, 0.1528, 0.4518, 0.1548, 0.3784, 0.1548, 0.3784, 0.2298, 0.4518, 0.2298, 0.1877, 0.6933, 0.1519, 0.6933, 0.1519, 0.7682, 0.1877, 0.7682, 0.3009, 0.6933, 0.2652, 0.6933, 0.2652, 0.7682, 0.3009, 0.7682, 0.3764, 0.1548, 0.3029, 0.1548, 0.3029, 0.2298, 0.3764, 0.2298, 0.2631, 0.6933, 0.2274, 0.6933, 0.2274, 0.7682, 0.2631, 0.7682, 0.6782, 0.1548, 0.6425, 0.1548, 0.6425, 0.2298, 0.6782, 0.2298, 0.6405, 0.1548, 0.6048, 0.1548, 0.6048, 0.2298, 0.6405, 0.2298, 0.1499, 0.999, 0.1499, 0.9625, 0.001001, 0.9625, 0.001001, 0.999, 0.9801, 0.3087, 0.9444, 0.3087, 0.9444, 0.4605, 0.9801, 0.4605, 0.6028, 0.999, 0.6028, 0.9625, 0.4538, 0.9625, 0.4538, 0.999, 0.9047, 0.3087, 0.8312, 0.3087, 0.8312, 0.4605, 0.9047, 0.4605, 0.1499, 0.9605, 0.1499, 0.9241, 0.001001, 0.9241, 0.001001, 0.9605, 0.6782, 0.3087, 0.6048, 0.3087, 0.6048, 0.4605, 0.6782, 0.4605, 0.6028, 0.6913, 0.6028, 0.6164, 0.4538, 0.6164, 0.4538, 0.6913, 0.6782, 0.4625, 0.6048, 0.4625, 0.6048, 0.6144, 0.6782, 0.6144, 0.6028, 0.9605, 0.6028, 0.9241, 0.4538, 0.9241, 0.4538, 0.9605, 0.9424, 0.5395, 0.9067, 0.5395, 0.9067, 0.6913, 0.9424, 0.6913, 0.7537, 0.6913, 0.7537, 0.6164, 0.6048, 0.6164, 0.6048, 0.6913, 0.9801, 0.1548, 0.9444, 0.1548, 0.9444, 0.3067, 0.9801, 0.3067, 0.3009, 0.999, 0.3009, 0.9625, 0.1519, 0.9625, 0.1519, 0.999, 0.8292, 0.001001, 0.7557, 0.001001, 0.7557, 0.1528, 0.8292, 0.1528, 0.4518, 0.999, 0.4518, 0.9625, 0.3029, 0.9625, 0.3029, 0.999, 0.9801, 0.6933, 0.9444, 0.6933, 0.9444, 0.8452, 0.9801, 0.8452, 0.3009, 0.8452, 0.3009, 0.7702, 0.1519, 0.7702, 0.1519, 0.8452, 0.9801, 0.5395, 0.9444, 0.5395, 0.9444, 0.6913, 0.9801, 0.6913, 0.4518, 0.8452, 0.4518, 0.7702, 0.3029, 0.7702, 0.3029, 0.8452, 0.3009, 0.1548, 0.1519, 0.1548, 0.1519, 0.3067, 0.3009, 0.3067, 0.999, 0.001001, 0.9821, 0.001001, 0.9821, 0.1528, 0.999, 0.1528, 0.7537, 0.8452, 0.7537, 0.7702, 0.6048, 0.7702, 0.6048, 0.8452, 0.9424, 0.8472, 0.9255, 0.8472, 0.9255, 0.999, 0.9424, 0.999, 0.03673, 0.3856, 0.001001, 0.3856, 0.001001, 0.4221, 0.03673, 0.4221, 0.3009, 0.9605, 0.3009, 0.9241, 0.1519, 0.9241, 0.1519, 0.9605, 0.09534, 0.04201, 0.1122, 0.001001, 0.1122, 0.06069, 0.1078, 0.06885, 0.104, 0.07592, 0.09334, 0.07592, 0.07647, 0.06302, 0.08765, 0.03566, 0.08868, 0.009644, 0.09334, 0.001001, 0.9424, 0.1548, 0.9067, 0.1548, 0.9067, 0.3067, 0.9424, 0.3067, 0.1499, 0.001001, 0.1331, 0.001001, 0.1331, 0.07592, 0.1499, 0.07592, 0.7537, 0.9798, 0.7537, 0.9625, 0.6048, 0.9625, 0.6048, 0.9798, 0.07447, 0.4625, 0.0576, 0.4625, 0.0576, 0.499, 0.07447, 0.499, 0.9398, 0.001001, 0.9424, 0.01062, 0.9183, 0.04644, 0.9424, 0.1439, 0.9248, 0.1528, 0.9067, 0.04151, 0.718, 0.2186, 0.7181, 0.1549, 0.7537, 0.1548, 0.7537, 0.226, 0.7482, 0.2298, 0.6028, 0.9221, 0.6028, 0.8472, 0.4538, 0.8472, 0.4538, 0.9221, 0.1311, 0.001001, 0.1142, 0.001001, 0.1142, 0.07592, 0.1311, 0.07592, 0.4518, 0.3856, 0.3784, 0.3856, 0.3784, 0.4605, 0.4518, 0.4605, 0.3764, 0.3856, 0.3029, 0.3856, 0.3029, 0.4605, 0.3764, 0.4605, 0.2915, 0.4605, 0.2915, 0.4241, 0.2887, 0.4241, 0.2887, 0.4605, 0.2867, 0.4605, 0.2867, 0.4241, 0.284, 0.4241, 0.284, 0.4605, 0.03673, 0.001001, 0.01987, 0.001001, 0.01987, 0.07592, 0.03673, 0.07592, 0.9047, 0.1548, 0.8312, 0.1548, 0.8312, 0.3067, 0.9047, 0.3067, 0.7537, 0.9221, 0.7537, 0.8472, 0.6048, 0.8472, 0.6048, 0.9221, 0.01787, 0.001001, 0.001001, 0.001001, 0.001001, 0.07592, 0.01787, 0.07592, 0.716, 0.2298, 0.716, 0.1548, 0.6802, 0.1548, 0.6802, 0.2298, 0.07447, 0.07592, 0.07447, 0.001001, 0.0576, 0.001001, 0.0576, 0.07592, 0.0556, 0.07592, 0.0556, 0.001001, 0.03874, 0.001001, 0.03874, 0.07592, 0.9801, 0.9221, 0.9801, 0.8472, 0.9633, 0.8472, 0.9633, 0.9221, 0.6782, 0.3067, 0.6782, 0.2318, 0.6425, 0.2318, 0.6425, 0.3067, 0.9613, 0.9221, 0.9613, 0.8472, 0.9444, 0.8472, 0.9444, 0.9221, 0.1499, 0.4241, 0.1142, 0.4241, 0.1142, 0.4605, 0.1499, 0.4605, 0.1122, 0.4241, 0.07647, 0.4241, 0.07647, 0.4605, 0.1122, 0.4605, 0.3009, 0.4605, 0.3009, 0.4241, 0.2982, 0.4241, 0.2982, 0.4605, 0.2962, 0.4605, 0.2962, 0.4241, 0.2935, 0.4241, 0.2935, 0.4605, 0.2726, 0.4605, 0.2726, 0.4241, 0.2699, 0.4241, 0.2699, 0.4605, 0.2679, 0.4605, 0.2679, 0.4241, 0.2652, 0.4241, 0.2652, 0.4605, 0.8669, 0.7682, 0.8669, 0.6164, 0.8312, 0.6164, 0.8312, 0.7682, 0.7557, 0.8836, 0.9047, 0.8836, 0.9047, 0.8472, 0.7557, 0.8472, 0.9047, 0.6144, 0.9047, 0.4625, 0.8312, 0.4625, 0.8312, 0.6144, 0.4518, 0.6164, 0.3029, 0.6164, 0.3029, 0.7682, 0.4518, 0.7682, 0.4518, 0.3087, 0.3784, 0.3087, 0.3784, 0.3836, 0.4518, 0.3836, 0.6018, 0.3087, 0.567, 0.3826, 0.567, 0.3087, 0.9047, 0.8452, 0.9047, 0.7702, 0.7557, 0.7702, 0.7557, 0.8452, 0.6405, 0.2318, 0.6048, 0.2318, 0.6048, 0.3067, 0.6405, 0.3067, 0.9047, 0.7682, 0.9047, 0.6164, 0.8689, 0.6164, 0.8689, 0.7682, 0.7557, 0.9221, 0.9047, 0.9221, 0.9047, 0.8856, 0.7557, 0.8856, 0.7537, 0.2318, 0.718, 0.2318, 0.718, 0.3067, 0.7537, 0.3067, 0.3764, 0.3087, 0.3029, 0.3087, 0.3029, 0.3836, 0.3764, 0.3836, 0.1499, 0.3856, 0.1142, 0.3856, 0.1142, 0.4221, 0.1499, 0.4221, 0.4518, 0.5395, 0.3784, 0.5395, 0.3784, 0.6144, 0.4518, 0.6144, 0.9047, 0.1528, 0.9047, 0.001001, 0.8312, 0.001001, 0.8312, 0.1528, 0.3029, 0.9221, 0.4518, 0.9221, 0.4518, 0.8472, 0.3029, 0.8472, 0.1499, 0.1548, 0.001001, 0.1548, 0.001001, 0.3067, 0.1499, 0.3067, 0.8292, 0.6164, 0.7557, 0.6164, 0.7557, 0.7682, 0.8292, 0.7682, 0.4518, 0.9605, 0.4518, 0.9241, 0.3029, 0.9241, 0.3029, 0.9605, 0.9424, 0.3087, 0.9067, 0.3087, 0.9067, 0.4605, 0.9424, 0.4605, 0.716, 0.3067, 0.716, 0.2318, 0.6802, 0.2318, 0.6802, 0.3067, 0.4886, 0.3087, 0.4538, 0.3826, 0.4538, 0.3087, 0.1499, 0.9221, 0.1499, 0.8472, 0.001001, 0.8472, 0.001001, 0.9221, 0.1122, 0.3856, 0.07647, 0.3856, 0.07647, 0.4221, 0.1122, 0.4221, 0.8754, 0.9818, 0.8689, 0.998, 0.8689, 0.9818, 0.3764, 0.03946, 0.3406, 0.03946, 0.3406, 0.07592, 0.3764, 0.07592, 0.3386, 0.03946, 0.3029, 0.03946, 0.3029, 0.07592, 0.3386, 0.07592, 0.3764, 0.001001, 0.3406, 0.001001, 0.3406, 0.03746, 0.3764, 0.03746, 0.8312, 0.998, 0.8312, 0.9818, 0.8471, 0.9818, 0.3386, 0.001001, 0.3029, 0.001001, 0.3029, 0.03746, 0.3386, 0.03746, 0.4518, 0.03946, 0.4161, 0.03946, 0.4161, 0.07592, 0.4518, 0.07592, 0.1688, 0.4241, 0.1614, 0.4241, 0.1614, 0.4605, 0.1688, 0.4605, 0.1594, 0.4241, 0.1519, 0.4241, 0.1519, 0.4605, 0.1594, 0.4605, 0.1877, 0.4241, 0.1802, 0.4241, 0.1802, 0.4605, 0.1877, 0.4605, 0.1782, 0.4241, 0.1708, 0.4241, 0.1708, 0.4605, 0.1782, 0.4605, 0.2065, 0.3856, 0.1991, 0.3856, 0.1991, 0.4221, 0.2065, 0.4221, 0.4141, 0.03946, 0.3784, 0.03946, 0.3784, 0.07592, 0.4141, 0.07592, 0.6782, 0.001001, 0.6425, 0.001001, 0.6425, 0.07592, 0.6782, 0.07592, 0.1971, 0.3856, 0.1897, 0.3856, 0.1897, 0.4221, 0.1971, 0.4221, 0.0556, 0.499, 0.0556, 0.4625, 0.03874, 0.4625, 0.03874, 0.499, 0.03673, 0.5375, 0.03673, 0.501, 0.01987, 0.501, 0.01987, 0.5375, 0.8784, 0.998, 0.8848, 0.9818, 0.8784, 0.9818, 0.8878, 0.9625, 0.8942, 0.9625, 0.8878, 0.9788, 0.9518, 0.9635, 0.9454, 0.9702, 0.9518, 0.9702, 0.2254, 0.3856, 0.218, 0.3856, 0.218, 0.4221, 0.2254, 0.4221, 0.01787, 0.5375, 0.01787, 0.501, 0.001001, 0.501, 0.001001, 0.5375, 0.07447, 0.5375, 0.07447, 0.501, 0.0576, 0.501, 0.0576, 0.5375, 0.0556, 0.5375, 0.0556, 0.501, 0.03874, 0.501, 0.03874, 0.5375, 0.8972, 0.9788, 0.9037, 0.9625, 0.8972, 0.9625, 0.8754, 0.9625, 0.8689, 0.9788, 0.8689, 0.9625, 0.4518, 0.001001, 0.4161, 0.001001, 0.4161, 0.03746, 0.4518, 0.03746, 0.2631, 0.4221, 0.2631, 0.3856, 0.2463, 0.3856, 0.2463, 0.4221, 0.8848, 0.9625, 0.8784, 0.9625, 0.8784, 0.9788, 0.216, 0.3856, 0.2085, 0.3856, 0.2085, 0.4221, 0.216, 0.4221, 0.2443, 0.4221, 0.2443, 0.3856, 0.2274, 0.3856, 0.2274, 0.4221, 0.1499, 0.6913, 0.1499, 0.6174, 0.1152, 0.6913, 0.002002, 0.6913, 0.03673, 0.6913, 0.03673, 0.6174, 0.3764, 0.5405, 0.3039, 0.6144, 0.3764, 0.6144, 0.07447, 0.6174, 0.07447, 0.6913, 0.03974, 0.6913, 0.716, 0.07893, 0.716, 0.1528, 0.6812, 0.1528, 0.7537, 0.07893, 0.7537, 0.1528, 0.719, 0.1528, 0.6058, 0.1528, 0.6405, 0.07893, 0.6405, 0.1528, 0.6435, 0.1528, 0.6782, 0.1528, 0.6782, 0.07893, 0.282, 0.4241, 0.2793, 0.4241, 0.2793, 0.4605, 0.282, 0.4605, 0.2773, 0.4241, 0.2746, 0.4241, 0.2746, 0.4605, 0.2773, 0.4605, 0.1782, 0.3856, 0.1755, 0.3856, 0.1755, 0.4221, 0.1782, 0.4221, 0.1735, 0.3856, 0.1708, 0.3856, 0.1708, 0.4221, 0.1735, 0.4221, 0.1877, 0.3856, 0.185, 0.3856, 0.185, 0.4221, 0.1877, 0.4221, 0.183, 0.3856, 0.1802, 0.3856, 0.1802, 0.4221, 0.183, 0.4221, 0.1594, 0.3856, 0.1567, 0.3856, 0.1567, 0.4221, 0.1594, 0.4221, 0.1547, 0.3856, 0.1519, 0.3856, 0.1519, 0.4221, 0.1547, 0.4221, 0.4141, 0.001001, 0.3784, 0.001001, 0.3784, 0.03746, 0.4141, 0.03746, 0.3764, 0.1164, 0.3406, 0.1164, 0.3406, 0.1528, 0.3764, 0.1528, 0.3386, 0.1164, 0.3029, 0.1164, 0.3029, 0.1528, 0.3386, 0.1528, 0.3764, 0.07792, 0.3406, 0.07792, 0.3406, 0.1144, 0.3764, 0.1144, 0.3386, 0.07792, 0.3029, 0.07792, 0.3029, 0.1144, 0.3386, 0.1144, 0.4518, 0.1164, 0.4161, 0.1164, 0.4161, 0.1528, 0.4518, 0.1528, 0.4896, 0.4635, 0.4896, 0.5375, 0.4548, 0.5375, 0.5273, 0.4635, 0.4926, 0.5375, 0.5273, 0.5375, 0.1122, 0.6943, 0.1122, 0.7682, 0.07747, 0.7682, 0.1499, 0.6943, 0.1499, 0.7682, 0.1152, 0.7682, 0.03673, 0.6943, 0.03673, 0.7682, 0.002002, 0.7682, 0.4141, 0.1164, 0.3784, 0.1164, 0.3784, 0.1528, 0.4141, 0.1528, 0.6405, 0.001001, 0.6048, 0.001001, 0.6048, 0.07592, 0.6405, 0.07592, 0.4518, 0.4635, 0.3794, 0.5375, 0.4518, 0.5375, 0.07447, 0.6943, 0.07447, 0.7682, 0.03974, 0.7682, 0.1122, 0.6174, 0.07747, 0.6913, 0.1122, 0.6913, 0.4916, 0.3087, 0.4916, 0.3826, 0.5263, 0.3087, 0.564, 0.5395, 0.5293, 0.5395, 0.5293, 0.6134, 0.3029, 0.5365, 0.3754, 0.4625, 0.3029, 0.4625, 0.567, 0.6134, 0.567, 0.5395, 0.6018, 0.5395, 0.4538, 0.6134, 0.4538, 0.5395, 0.4886, 0.5395, 0.4916, 0.6134, 0.4916, 0.5395, 0.5263, 0.5395, 0.564, 0.4625, 0.5293, 0.5365, 0.5293, 0.4625, 0.6018, 0.4625, 0.567, 0.4625, 0.567, 0.5365, 0.4518, 0.07792, 0.4161, 0.07792, 0.4161, 0.1144, 0.4518, 0.1144, 0.4141, 0.07792, 0.3784, 0.07792, 0.3784, 0.1144, 0.4141, 0.1144, 0.2254, 0.3472, 0.1897, 0.3472, 0.1897, 0.3836, 0.2254, 0.3836, 0.1877, 0.3472, 0.1519, 0.3472, 0.1519, 0.3836, 0.1877, 0.3836, 0.2254, 0.3087, 0.1897, 0.3087, 0.1897, 0.3452, 0.2254, 0.3452, 0.1877, 0.3087, 0.1519, 0.3087, 0.1519, 0.3452, 0.1877, 0.3452, 0.4538, 0.5365, 0.4538, 0.4625, 0.4886, 0.4625, 0.4916, 0.5365, 0.5263, 0.4625, 0.4916, 0.4625, 0.07647, 0.7672, 0.07647, 0.6933, 0.1112, 0.6933, 0.1142, 0.7672, 0.1142, 0.6933, 0.1489, 0.6933, 0.001001, 0.7672, 0.001001, 0.6933, 0.03573, 0.6933, 0.3009, 0.3472, 0.2652, 0.3472, 0.2652, 0.3836, 0.3009, 0.3836, 0.7537, 0.001001, 0.718, 0.001001, 0.718, 0.07592, 0.7537, 0.07592, 0.3784, 0.5365, 0.4508, 0.4625, 0.3784, 0.4625, 0.03874, 0.7672, 0.03874, 0.6933, 0.07347, 0.6933, 0.07647, 0.6903, 0.1112, 0.6164, 0.07647, 0.6164, 0.1142, 0.6164, 0.1142, 0.6903, 0.1489, 0.6164, 0.03573, 0.6164, 0.001001, 0.6164, 0.001001, 0.6903, 0.3029, 0.6134, 0.3754, 0.5395, 0.3029, 0.5395, 0.03874, 0.6903, 0.03874, 0.6164, 0.07347, 0.6164, 0.6802, 0.1518, 0.6802, 0.07792, 0.715, 0.07792, 0.718, 0.1518, 0.718, 0.07792, 0.7527, 0.07792, 0.6395, 0.07792, 0.6048, 0.1518, 0.6048, 0.07792, 0.6772, 0.07792, 0.6425, 0.07792, 0.6425, 0.1518, 0.9444, 0.9625, 0.9444, 0.9692, 0.9508, 0.9625, 0.8669, 0.9818, 0.8501, 0.9818, 0.8501, 0.999, 0.8669, 0.999, 0.9876, 0.3836, 0.9821, 0.3498, 0.986, 0.3087, 0.9896, 0.31, 0.9896, 0.3718, 0.716, 0.07592, 0.716, 0.001001, 0.6802, 0.001001, 0.6802, 0.07592, 0.6048, 0.9605, 0.7537, 0.9605, 0.7537, 0.9241, 0.6048, 0.9241, 0.9896, 0.3067, 0.9896, 0.1548, 0.9821, 0.1548, 0.9821, 0.3067, 0.7557, 0.9798, 0.8292, 0.9798, 0.8292, 0.9722, 0.7557, 0.9722, 0.7557, 0.9702, 0.8292, 0.9702, 0.8292, 0.9625, 0.7557, 0.9625, 0.6048, 0.9894, 0.7537, 0.9894, 0.7537, 0.9818, 0.6048, 0.9818, 0.9424, 0.6933, 0.9067, 0.6933, 0.9067, 0.8452, 0.9424, 0.8452, 0.1688, 0.4221, 0.1688, 0.3856, 0.1661, 0.3856, 0.1661, 0.4221, 0.1641, 0.4221, 0.1641, 0.3856, 0.1614, 0.3856, 0.1614, 0.4221, 0.6048, 0.9942, 0.7537, 0.9942, 0.7537, 0.9914, 0.6048, 0.9914])
me_cube.materials.append(mat_material)
me_cube.materials.append(mat_material_001)
me_cube.materials.append(mat_material_002)
me_cube.materials.append(mat_material_003)
me_cube.materials.append(mat_material_004)
me_cube.use_remesh_preserve_volume = False
me_cube.use_remesh_preserve_attributes = False
me_cube.use_mirror_vertex_groups = False
me_cube.update()

# ---- objects
ob_cube = bpy.data.objects.new('Cube', me_cube)
ob_sun = bpy.data.objects.new('Sun', light_sun)
ob_empty = bpy.data.objects.new('Empty', None)

# ---- transforms, parenting, visibility, modifiers, constraints
ob_cube.location = (0.0, 0.0, 0.0)
ob_cube.lock_rotations_4d = False
ob_cube.empty_display_type = 'ARROWS'
ob_cube.lineart.crease_threshold = 0.0
_m = ob_cube.modifiers.new('Mirror', 'MIRROR')
_m.show_render = False
_m.use_clip = True
_m = ob_cube.modifiers.new('Auto Smooth', 'NODES')
_m.node_group = ng_auto_smooth
_gi = [s.identifier for s in ng_auto_smooth.interface.items_tree if s.item_type == 'SOCKET' and s.in_out == 'INPUT']
_m[_gi[1]] = 0.5236  # Angle
ob_sun.location = (4.265, -0.4717, 8.039)
ob_sun.rotation_euler = (0.003824, 0.3401, -1.549)
ob_empty.location = (2.133, 1.606, -0.2486)
ob_empty.rotation_euler = (1.571, -0.0, 1.571)
ob_empty.scale = (2.415, 2.415, 2.415)
ob_empty.empty_display_type = 'IMAGE'
ob_empty.empty_display_size = 5.0
ob_empty.empty_image_depth = 'BACK'
ob_empty.show_empty_image_perspective = False
ob_empty.empty_image_side = 'FRONT'

# ---- collection membership
col_collection.objects.link(ob_cube)
col_collection.objects.link(ob_sun)
col_collection.objects.link(ob_empty)

# ---- scene / render settings (as saved in the file)
scene.frame_start = 1; scene.frame_end = 250; scene.frame_set(1)
scene.render.engine = 'CYCLES'
scene.cycles.use_denoising = False
scene.cycles.samples = 128
scene.cycles.sampling_pattern = 'TABULATED_SOBOL'
scene.cycles.use_adaptive_sampling = False
scene.cycles.use_light_tree = False
scene.view_settings.view_transform = 'Filmic'
bpy.context.view_layer.update()

# ---- added for rendering (the .blend has no active camera): camera
cam_auto = bpy.data.cameras.new('AutoCamera')
cam_auto.lens = 50.0
cam_auto.sensor_width = 36.0
cam_auto.clip_end = 1000.0
ob_auto_camera = bpy.data.objects.new('AutoCamera', cam_auto)
scene.collection.objects.link(ob_auto_camera)
ob_auto_camera.location = (6.88151, -7.90522, 6.88471)
ob_auto_camera.rotation_euler = (1.09748, -7.21219e-08, 0.694738)
scene.camera = ob_auto_camera
bpy.context.view_layer.update()
